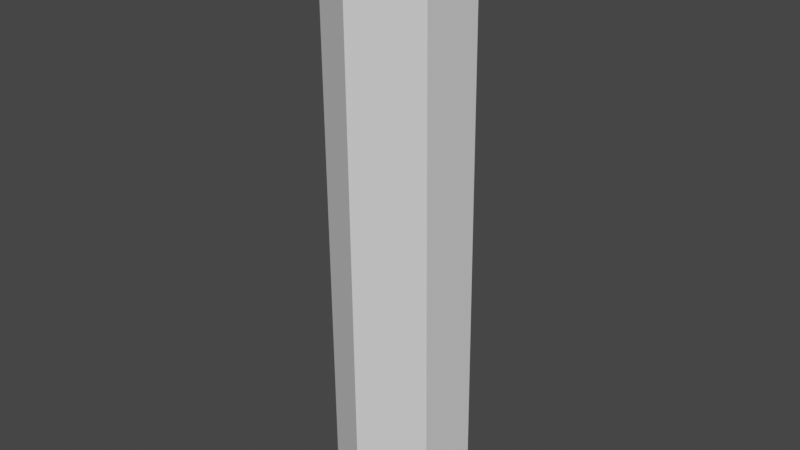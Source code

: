 # Source: SmallLog.blend  (saved by Blender 2.93.21; exported with 4.5.12 LTS)
import bpy
from mathutils import Matrix  # noqa: F401  (used for matrix-valued properties, if any)

bpy.ops.wm.read_factory_settings(use_empty=True)
scene = bpy.context.scene
scene.name = 'Scene'

# ---- collections
col_collection = bpy.data.collections.new('Collection'); scene.collection.children.link(col_collection)

# ---- world
world_world = bpy.data.worlds.new('World'); scene.world = world_world
world_world.use_nodes = True; world_world.node_tree.nodes.clear()
_N = world_world.node_tree.nodes; _L = world_world.node_tree.links
n0 = _N.new('ShaderNodeOutputWorld'); n0.name = 'World Output'; n0.location = (300, 300)
n1 = _N.new('ShaderNodeBackground'); n1.name = 'Background'; n1.location = (10, 300)
n1.inputs[0].default_value = (0.05088, 0.05088, 0.05088, 1.0)
_L.new(n1.outputs[0], n0.inputs[0])
n0.is_active_output = True
world_world.color = (0.05088, 0.05088, 0.05088)
world_world.use_sun_shadow = False
world_world.sun_shadow_jitter_overblur = 0.0

# ---- meshes
me_circle = bpy.data.meshes.new('Circle')
me_circle.from_pydata([(0.002956, 0.3611, -1.57), (-0.3097, 0.1805, -1.57), (-0.3097, -0.1805, -1.57), (0.002956, -0.3611, -1.57), (0.3156, -0.1805, -1.57), (0.3156, 0.1805, -1.57), (-0.03235, 0.3611, 1.659), (-0.345, 0.1805, 1.659), (-0.345, -0.1805, 1.659), (-0.03235, -0.3611, 1.659), (0.2803, -0.1805, 1.659), (0.2803, 0.1805, 1.659)], [], [(4, 10, 9, 3), (2, 8, 7, 1), (5, 11, 10, 4), (3, 9, 8, 2), (1, 7, 6, 0), (0, 6, 11, 5), (7, 8, 9, 10, 11, 6), (1, 0, 5, 4, 3, 2)])
_uv = me_circle.uv_layers.new(name='UVMap')
_uv.uv.foreach_set('vector', [0.0, 0.0, 0.0, 0.0, 0.0, 0.0, 0.0, 0.0, 0.0, 0.0, 0.0, 0.0, 0.0, 0.0, 0.0, 0.0, 0.0, 0.0, 0.0, 0.0, 0.0, 0.0, 0.0, 0.0, 0.0, 0.0, 0.0, 0.0, 0.0, 0.0, 0.0, 0.0, 0.0, 0.0, 0.0, 0.0, 0.0, 0.0, 0.0, 0.0, 0.0, 0.0, 0.0, 0.0, 0.0, 0.0, 0.0, 0.0, 0.0, 0.0, 0.0, 0.0, 0.0, 0.0, 0.0, 0.0, 0.0, 0.0, 0.0, 0.0, 0.0, 0.0, 0.0, 0.0, 0.0, 0.0, 0.0, 0.0, 0.0, 0.0, 0.0, 0.0])
me_circle.use_remesh_fix_poles = True
me_circle.use_remesh_preserve_attributes = False
me_circle.update()

# ---- objects
ob_circle = bpy.data.objects.new('Circle', me_circle)

# ---- transforms, parenting, visibility, modifiers, constraints
ob_circle.location = (0.0, 0.0, 0.0)
ob_circle.scale = (0.2167, 0.2167, 0.2167)

# ---- collection membership
col_collection.objects.link(ob_circle)

# ---- scene / render settings (as saved in the file)
scene.frame_start = 1; scene.frame_end = 250; scene.frame_set(1)
scene.render.engine = 'BLENDER_EEVEE_NEXT'
scene.cycles.use_denoising = False
scene.cycles.samples = 128
scene.cycles.sampling_pattern = 'TABULATED_SOBOL'
scene.cycles.use_adaptive_sampling = False
scene.cycles.use_light_tree = False
scene.view_settings.view_transform = 'Filmic'
bpy.context.view_layer.update()

# ---- added for rendering (the .blend has no active camera and no usable light): camera, sun
cam_auto = bpy.data.cameras.new('AutoCamera')
cam_auto.lens = 50.0
cam_auto.sensor_width = 36.0
cam_auto.clip_end = 1000.0
ob_auto_camera = bpy.data.objects.new('AutoCamera', cam_auto)
scene.collection.objects.link(ob_auto_camera)
ob_auto_camera.location = (0.673328, -0.811816, 0.550943)
ob_auto_camera.rotation_euler = (1.09748, -7.21219e-08, 0.694738)
scene.camera = ob_auto_camera
light_auto_sun = bpy.data.lights.new('AutoSun', 'SUN')
light_auto_sun.energy = 3.0
light_auto_sun.angle = 0.0523599
ob_auto_sun = bpy.data.objects.new('AutoSun', light_auto_sun)
scene.collection.objects.link(ob_auto_sun)
ob_auto_sun.rotation_euler = (0.872665, 0.174533, 0.523599)
bpy.context.view_layer.update()
